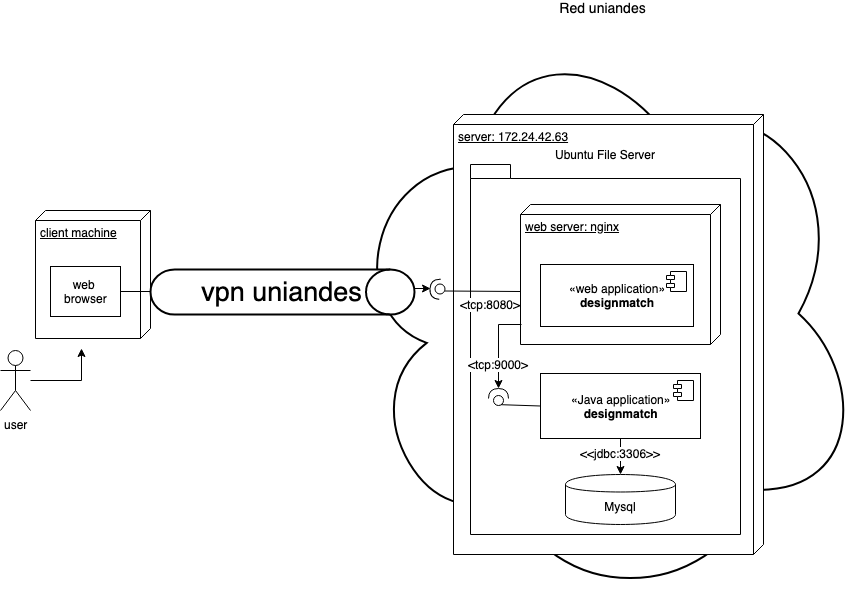

The diagram above was exported from draw.io. Its source (the exported page's mxGraphModel, read from the mxfile embedded in the PNG):
<mxGraphModel dx="1186" dy="692" grid="1" gridSize="10" guides="1" tooltips="1" connect="1" arrows="1" fold="1" page="1" pageScale="1" pageWidth="1100" pageHeight="850" background="#ffffff" math="0" shadow="0">
  <root>
    <mxCell id="0" />
    <mxCell id="1" parent="0" />
    <mxCell id="jcp5s88OxKtd5E1uReNJ-28" value="Red uniandes" style="ellipse;shape=cloud;strokeWidth=2;fontSize=14;whiteSpace=wrap;html=1;align=center;labelPosition=center;verticalLabelPosition=top;verticalAlign=bottom;" parent="1" vertex="1">
      <mxGeometry x="463" y="65" width="520" height="588" as="geometry" />
    </mxCell>
    <mxCell id="jcp5s88OxKtd5E1uReNJ-7" value="&lt;div style=&quot;text-align: justify&quot;&gt;&lt;span style=&quot;background-color: rgb(255 , 255 , 255) ; color: rgb(17 , 17 , 17) ; font-family: &amp;#34;arial unicode ms&amp;#34; , &amp;#34;arial&amp;#34; , sans-serif ; white-space: normal&quot;&gt;Ubuntu Server 16.04 LTS&lt;/span&gt;&lt;/div&gt;" style="verticalAlign=top;align=left;spacingTop=8;spacingLeft=2;spacingRight=12;shape=cube;size=10;direction=south;fontStyle=4;html=1;fontSize=12;" parent="1" vertex="1">
      <mxGeometry x="583" y="210" width="280" height="370" as="geometry" />
    </mxCell>
    <mxCell id="jcp5s88OxKtd5E1uReNJ-4" value="server: 172.24.42.63" style="verticalAlign=top;align=left;spacingTop=8;spacingLeft=2;spacingRight=12;shape=cube;size=10;direction=south;fontStyle=4;html=1;fontSize=12;" parent="1" vertex="1">
      <mxGeometry x="573" y="160" width="310" height="440" as="geometry" />
    </mxCell>
    <mxCell id="yVFl6h0CnhciDvXVZHiC-1" value="&lt;span style=&quot;font-weight: normal&quot;&gt;Ubuntu File Server&lt;/span&gt;" style="shape=folder;fontStyle=1;spacingTop=10;tabWidth=40;tabHeight=14;tabPosition=left;html=1;labelPosition=center;verticalLabelPosition=top;align=center;verticalAlign=bottom;" vertex="1" parent="1">
      <mxGeometry x="590" y="210" width="270" height="370" as="geometry" />
    </mxCell>
    <mxCell id="jcp5s88OxKtd5E1uReNJ-39" style="edgeStyle=orthogonalEdgeStyle;rounded=0;orthogonalLoop=1;jettySize=auto;html=1;fontSize=12;" parent="1" source="jcp5s88OxKtd5E1uReNJ-1" edge="1">
      <mxGeometry relative="1" as="geometry">
        <mxPoint x="201" y="394" as="targetPoint" />
      </mxGeometry>
    </mxCell>
    <mxCell id="jcp5s88OxKtd5E1uReNJ-1" value="user" style="shape=umlActor;verticalLabelPosition=bottom;labelBackgroundColor=#ffffff;verticalAlign=top;html=1;labelPosition=center;align=center;fontSize=12;" parent="1" vertex="1">
      <mxGeometry x="120" y="396" width="30" height="60" as="geometry" />
    </mxCell>
    <mxCell id="gjO1mfFJ3s2BK1lSYPJM-3" value="web server: nginx" style="verticalAlign=top;align=left;spacingTop=8;spacingLeft=2;spacingRight=12;shape=cube;size=10;direction=south;fontStyle=4;html=1;fontSize=12;" parent="1" vertex="1">
      <mxGeometry x="640" y="250" width="200" height="140" as="geometry" />
    </mxCell>
    <mxCell id="jcp5s88OxKtd5E1uReNJ-17" value="&amp;lt;tcp:8080&amp;gt;" style="rounded=0;orthogonalLoop=1;jettySize=auto;html=1;endArrow=none;endFill=0;fontSize=12;" parent="1" edge="1">
      <mxGeometry x="-0.2076" y="13" relative="1" as="geometry">
        <mxPoint x="640" y="337" as="sourcePoint" />
        <mxPoint x="564.5" y="336.5" as="targetPoint" />
        <mxPoint as="offset" />
      </mxGeometry>
    </mxCell>
    <mxCell id="jcp5s88OxKtd5E1uReNJ-19" value="" style="ellipse;whiteSpace=wrap;html=1;fontFamily=Helvetica;fontSize=12;fontColor=#000000;align=center;strokeColor=#000000;fillColor=#ffffff;points=[];aspect=fixed;resizable=0;" parent="1" vertex="1">
      <mxGeometry x="554.5" y="329.5" width="10" height="10" as="geometry" />
    </mxCell>
    <mxCell id="gjO1mfFJ3s2BK1lSYPJM-2" value="&amp;lt;&amp;lt;jdbc:3306&amp;gt;&amp;gt;" style="edgeStyle=orthogonalEdgeStyle;rounded=0;orthogonalLoop=1;jettySize=auto;html=1;fontSize=12;" parent="1" source="jcp5s88OxKtd5E1uReNJ-5" target="gjO1mfFJ3s2BK1lSYPJM-1" edge="1">
      <mxGeometry x="-0.3191" relative="1" as="geometry">
        <mxPoint as="offset" />
      </mxGeometry>
    </mxCell>
    <mxCell id="jcp5s88OxKtd5E1uReNJ-5" value="«Java application»&lt;br style=&quot;font-size: 12px&quot;&gt;&lt;b style=&quot;font-size: 12px&quot;&gt;designmatch&lt;/b&gt;" style="html=1;fontSize=12;" parent="1" vertex="1">
      <mxGeometry x="660" y="419" width="160" height="65" as="geometry" />
    </mxCell>
    <mxCell id="jcp5s88OxKtd5E1uReNJ-6" value="" style="shape=component;jettyWidth=8;jettyHeight=4;fontSize=12;" parent="jcp5s88OxKtd5E1uReNJ-5" vertex="1">
      <mxGeometry x="1" width="20" height="20" relative="1" as="geometry">
        <mxPoint x="-27" y="7" as="offset" />
      </mxGeometry>
    </mxCell>
    <mxCell id="gjO1mfFJ3s2BK1lSYPJM-1" value="Mysql" style="shape=cylinder;whiteSpace=wrap;html=1;boundedLbl=1;backgroundOutline=1;fontSize=12;" parent="1" vertex="1">
      <mxGeometry x="685" y="520" width="110" height="50" as="geometry" />
    </mxCell>
    <mxCell id="jcp5s88OxKtd5E1uReNJ-8" value="" style="rounded=0;orthogonalLoop=1;jettySize=auto;html=1;endArrow=none;endFill=0;fontSize=12;entryX=0;entryY=0.5;entryDx=0;entryDy=0;exitX=0.9;exitY=0.8;exitDx=0;exitDy=0;exitPerimeter=0;" parent="1" edge="1" target="jcp5s88OxKtd5E1uReNJ-5" source="jcp5s88OxKtd5E1uReNJ-10">
      <mxGeometry relative="1" as="geometry">
        <mxPoint x="623" y="425" as="sourcePoint" />
        <mxPoint x="654" y="424.5" as="targetPoint" />
        <Array as="points" />
      </mxGeometry>
    </mxCell>
    <mxCell id="jcp5s88OxKtd5E1uReNJ-10" value="" style="ellipse;whiteSpace=wrap;html=1;fontFamily=Helvetica;fontSize=12;fontColor=#000000;align=center;strokeColor=#000000;fillColor=#ffffff;points=[];aspect=fixed;resizable=0;direction=south;" parent="1" vertex="1">
      <mxGeometry x="613" y="441" width="10" height="10" as="geometry" />
    </mxCell>
    <mxCell id="jcp5s88OxKtd5E1uReNJ-27" value="&amp;lt;tcp:9000&amp;gt;" style="edgeStyle=orthogonalEdgeStyle;rounded=0;orthogonalLoop=1;jettySize=auto;html=1;entryX=1;entryY=0.5;entryDx=0;entryDy=0;entryPerimeter=0;fontSize=12;exitX=0.65;exitY=0.995;exitDx=0;exitDy=0;exitPerimeter=0;" parent="1" target="jcp5s88OxKtd5E1uReNJ-26" edge="1">
      <mxGeometry x="0.4483" relative="1" as="geometry">
        <mxPoint x="641" y="370" as="sourcePoint" />
        <mxPoint x="618" y="453" as="targetPoint" />
        <mxPoint as="offset" />
      </mxGeometry>
    </mxCell>
    <mxCell id="jcp5s88OxKtd5E1uReNJ-23" value="&lt;font style=&quot;font-size: 12px&quot;&gt;«web application»&lt;br style=&quot;font-size: 12px&quot;&gt;&lt;b style=&quot;font-size: 12px&quot;&gt;&lt;font style=&quot;font-size: 12px&quot;&gt;designmatch&lt;/font&gt;&lt;/b&gt;&lt;/font&gt;" style="html=1;fontSize=12;" parent="1" vertex="1">
      <mxGeometry x="660" y="310" width="153" height="62" as="geometry" />
    </mxCell>
    <mxCell id="jcp5s88OxKtd5E1uReNJ-24" value="" style="shape=component;jettyWidth=8;jettyHeight=4;fontSize=12;" parent="jcp5s88OxKtd5E1uReNJ-23" vertex="1">
      <mxGeometry x="1" width="20" height="20" relative="1" as="geometry">
        <mxPoint x="-27" y="7" as="offset" />
      </mxGeometry>
    </mxCell>
    <mxCell id="jcp5s88OxKtd5E1uReNJ-26" value="" style="shape=requiredInterface;html=1;verticalLabelPosition=bottom;fontSize=12;rotation=-90;" parent="1" vertex="1">
      <mxGeometry x="613" y="429" width="10" height="20" as="geometry" />
    </mxCell>
    <mxCell id="jcp5s88OxKtd5E1uReNJ-33" value="" style="shape=requiredInterface;html=1;verticalLabelPosition=bottom;fontSize=12;rotation=-176;" parent="1" vertex="1">
      <mxGeometry x="549.5" y="324.5" width="10" height="20" as="geometry" />
    </mxCell>
    <mxCell id="jcp5s88OxKtd5E1uReNJ-34" value="client machine" style="verticalAlign=top;align=left;spacingTop=8;spacingLeft=2;spacingRight=12;shape=cube;size=10;direction=south;fontStyle=4;html=1;fontSize=12;" parent="1" vertex="1">
      <mxGeometry x="155" y="256" width="115" height="128" as="geometry" />
    </mxCell>
    <mxCell id="jcp5s88OxKtd5E1uReNJ-40" style="edgeStyle=orthogonalEdgeStyle;rounded=0;orthogonalLoop=1;jettySize=auto;html=1;exitX=1;exitY=0.5;exitDx=0;exitDy=0;entryX=1;entryY=0.5;entryDx=0;entryDy=0;entryPerimeter=0;fontSize=12;" parent="1" source="jcp5s88OxKtd5E1uReNJ-35" target="jcp5s88OxKtd5E1uReNJ-33" edge="1">
      <mxGeometry relative="1" as="geometry" />
    </mxCell>
    <mxCell id="jcp5s88OxKtd5E1uReNJ-42" value="&amp;lt;&amp;lt;http&amp;gt;&amp;gt;" style="text;html=1;resizable=0;points=[];align=center;verticalAlign=middle;labelBackgroundColor=#ffffff;fontSize=12;" parent="jcp5s88OxKtd5E1uReNJ-40" vertex="1" connectable="0">
      <mxGeometry x="-0.0023" y="17" relative="1" as="geometry">
        <mxPoint as="offset" />
      </mxGeometry>
    </mxCell>
    <mxCell id="jcp5s88OxKtd5E1uReNJ-35" value="web &lt;br&gt;browser" style="html=1;fontSize=12;" parent="1" vertex="1">
      <mxGeometry x="170" y="312" width="70" height="50" as="geometry" />
    </mxCell>
    <mxCell id="jcp5s88OxKtd5E1uReNJ-30" value="&lt;font style=&quot;font-size: 27px&quot;&gt;vpn uniandes&lt;/font&gt;" style="strokeWidth=2;html=1;shape=mxgraph.flowchart.direct_data;whiteSpace=wrap;fontSize=12;" parent="1" vertex="1">
      <mxGeometry x="270" y="315" width="264" height="45" as="geometry" />
    </mxCell>
  </root>
</mxGraphModel>